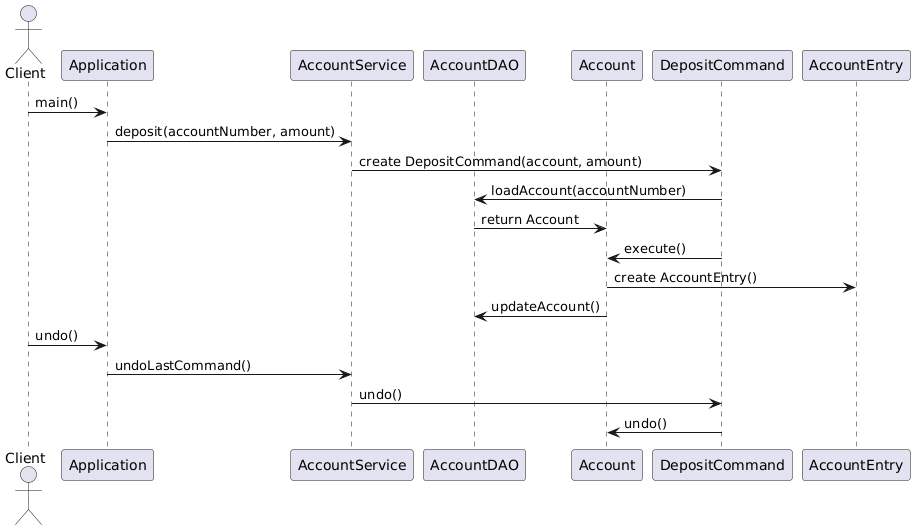

The diagram above was rendered by PlantUML. Its source (embedded in the PNG):
@startuml
actor Client
participant Application
participant AccountService
participant AccountDAO
participant Account
participant DepositCommand

Client -> Application : main()
Application -> AccountService : deposit(accountNumber, amount)
AccountService -> DepositCommand : create DepositCommand(account, amount)
DepositCommand -> AccountDAO : loadAccount(accountNumber)
AccountDAO -> Account : return Account
DepositCommand -> Account : execute()
Account -> AccountEntry : create AccountEntry()
Account -> AccountDAO : updateAccount()

Client -> Application : undo()
Application -> AccountService : undoLastCommand()
AccountService -> DepositCommand : undo()
DepositCommand -> Account : undo()
@enduml